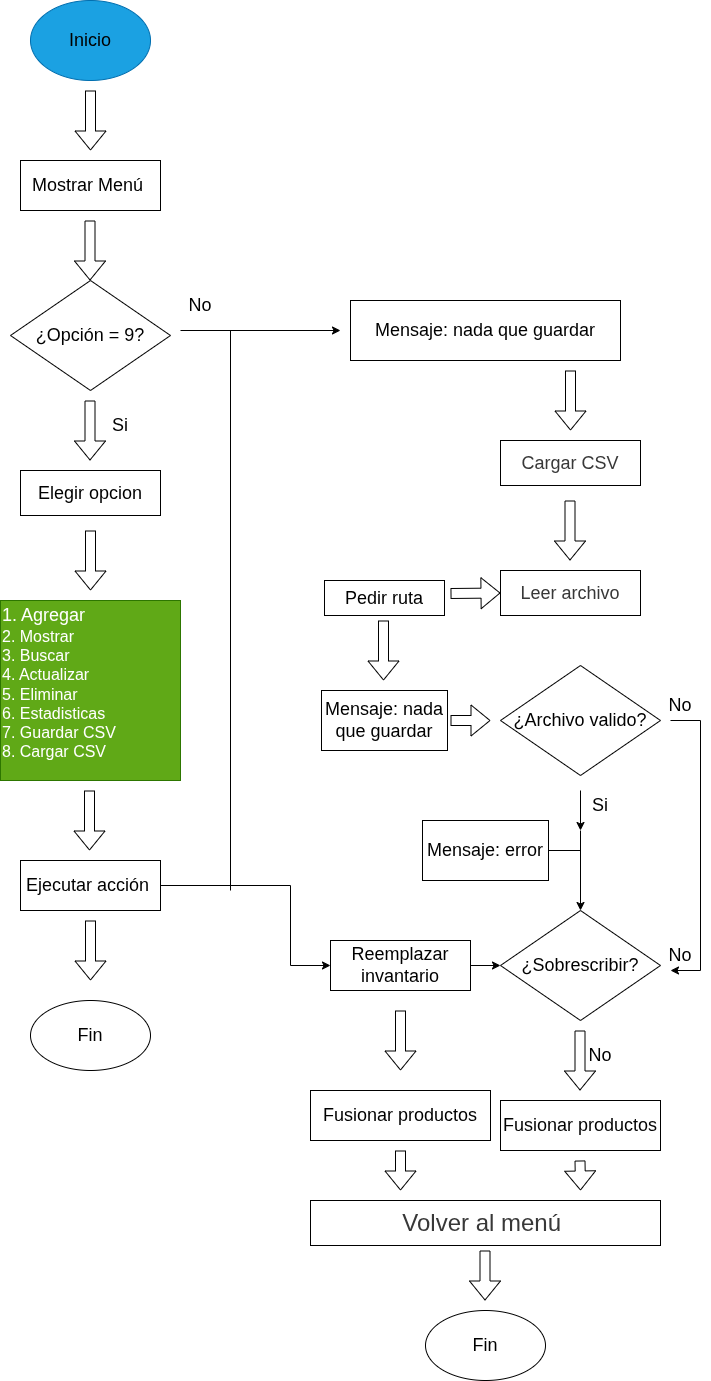

The diagram above was exported from draw.io. Its source (the exported page's mxGraphModel, read from the mxfile embedded in the PNG):
<mxGraphModel dx="1426" dy="793" grid="0" gridSize="10" guides="1" tooltips="1" connect="1" arrows="1" fold="1" page="1" pageScale="1" pageWidth="827" pageHeight="1169" background="light-dark(#FFFFFF,#F8F8F8)" math="0" shadow="0">
  <root>
    <mxCell id="0" />
    <mxCell id="1" parent="0" />
    <mxCell id="v284OFWvpgCYQEn9z_Fu-1" parent="1" style="ellipse;whiteSpace=wrap;html=1;fillColor=light-dark(#1BA1E2,#51AFE7);fontColor=#ffffff;strokeColor=light-dark(#006EAF,#081117);" value="&lt;font style=&quot;font-size: 18px; color: light-dark(rgb(0, 0, 0), rgb(56, 56, 56));&quot;&gt;Inicio&lt;/font&gt;" vertex="1">
      <mxGeometry height="80" width="120" x="60" y="50" as="geometry" />
    </mxCell>
    <mxCell id="v284OFWvpgCYQEn9z_Fu-2" edge="1" parent="1" style="shape=flexArrow;endArrow=classic;html=1;rounded=0;fillColor=light-dark(#FFFFFF,#3399FF);strokeColor=light-dark(#000000,#3399FF);" value="">
      <mxGeometry height="50" relative="1" width="50" as="geometry">
        <mxPoint x="120" y="140" as="sourcePoint" />
        <mxPoint x="120" y="200" as="targetPoint" />
      </mxGeometry>
    </mxCell>
    <mxCell id="v284OFWvpgCYQEn9z_Fu-3" parent="1" style="rounded=0;whiteSpace=wrap;html=1;fillColor=light-dark(#FFFFFF,#73B14C);strokeColor=light-dark(#000000,#000000);" value="&lt;font style=&quot;font-size: 18px; color: light-dark(rgb(0, 0, 0), rgb(56, 56, 56));&quot;&gt;Mostrar Menú&amp;nbsp;&lt;/font&gt;" vertex="1">
      <mxGeometry height="50" width="140" x="50" y="210" as="geometry" />
    </mxCell>
    <mxCell id="v284OFWvpgCYQEn9z_Fu-4" edge="1" parent="1" style="shape=flexArrow;endArrow=classic;html=1;rounded=0;strokeColor=light-dark(#000000,#3399FF);fillColor=light-dark(#FFFFFF,#3399FF);" value="">
      <mxGeometry height="50" relative="1" width="50" as="geometry">
        <mxPoint x="119.5" y="270" as="sourcePoint" />
        <mxPoint x="119.5" y="330" as="targetPoint" />
      </mxGeometry>
    </mxCell>
    <mxCell id="v284OFWvpgCYQEn9z_Fu-5" parent="1" style="rhombus;whiteSpace=wrap;html=1;fillColor=light-dark(#FFFFFF,#FFD966);strokeColor=light-dark(#000000,#2E2E2E);" value="&lt;font style=&quot;font-size: 18px; color: light-dark(rgb(0, 0, 0), rgb(0, 0, 0));&quot;&gt;¿Opción = 9?&lt;/font&gt;" vertex="1">
      <mxGeometry height="110" width="160" x="40" y="330" as="geometry" />
    </mxCell>
    <mxCell id="v284OFWvpgCYQEn9z_Fu-7" edge="1" parent="1" style="shape=flexArrow;endArrow=classic;html=1;rounded=0;strokeColor=light-dark(#000000,#3399FF);fillColor=light-dark(#FFFFFF,#3399FF);" value="">
      <mxGeometry height="50" relative="1" width="50" as="geometry">
        <mxPoint x="119.5" y="450" as="sourcePoint" />
        <mxPoint x="119.5" y="510" as="targetPoint" />
      </mxGeometry>
    </mxCell>
    <mxCell id="v284OFWvpgCYQEn9z_Fu-8" parent="1" style="text;html=1;whiteSpace=wrap;strokeColor=none;fillColor=none;align=center;verticalAlign=middle;rounded=0;" value="&lt;font style=&quot;font-size: 18px;&quot;&gt;Si&lt;/font&gt;" vertex="1">
      <mxGeometry height="30" width="60" x="120" y="460" as="geometry" />
    </mxCell>
    <mxCell id="v284OFWvpgCYQEn9z_Fu-9" parent="1" style="rounded=0;whiteSpace=wrap;html=1;fillColor=light-dark(#FFFFFF,#73B14C);strokeColor=light-dark(#000000,#333333);" value="&lt;font style=&quot;font-size: 18px; color: light-dark(rgb(0, 0, 0), rgb(56, 56, 56));&quot;&gt;Elegir opcion&lt;/font&gt;" vertex="1">
      <mxGeometry height="45" width="140" x="50" y="520" as="geometry" />
    </mxCell>
    <mxCell id="v284OFWvpgCYQEn9z_Fu-10" edge="1" parent="1" style="shape=flexArrow;endArrow=classic;html=1;rounded=0;strokeColor=light-dark(#000000,#3399FF);fillColor=light-dark(#FFFFFF,#3399FF);" value="">
      <mxGeometry height="50" relative="1" width="50" as="geometry">
        <mxPoint x="120" y="580" as="sourcePoint" />
        <mxPoint x="120" y="640" as="targetPoint" />
      </mxGeometry>
    </mxCell>
    <mxCell id="v284OFWvpgCYQEn9z_Fu-11" parent="1" style="whiteSpace=wrap;html=1;aspect=fixed;align=left;fillColor=light-dark(#60A917,#73B14C);fontColor=#ffffff;strokeColor=#2D7600;" value="&lt;font style=&quot;font-size: 18px;&quot;&gt;1. Agregar&lt;/font&gt;&lt;div&gt;&lt;font size=&quot;3&quot;&gt;2. Mostrar&lt;/font&gt;&lt;/div&gt;&lt;div&gt;&lt;font size=&quot;3&quot;&gt;3. Buscar&lt;/font&gt;&lt;/div&gt;&lt;div&gt;&lt;font size=&quot;3&quot;&gt;4. Actualizar&lt;/font&gt;&lt;/div&gt;&lt;div&gt;&lt;font size=&quot;3&quot;&gt;5. Eliminar&lt;/font&gt;&lt;/div&gt;&lt;div&gt;&lt;font size=&quot;3&quot;&gt;6. Estadisticas&lt;/font&gt;&lt;/div&gt;&lt;div&gt;&lt;font size=&quot;3&quot;&gt;7. Guardar CSV&lt;/font&gt;&lt;/div&gt;&lt;div&gt;&lt;font size=&quot;3&quot;&gt;8. Cargar CSV&lt;/font&gt;&lt;/div&gt;&lt;div&gt;&lt;br&gt;&lt;/div&gt;" vertex="1">
      <mxGeometry height="180" width="180" x="30" y="650" as="geometry" />
    </mxCell>
    <mxCell id="v284OFWvpgCYQEn9z_Fu-12" edge="1" parent="1" style="shape=flexArrow;endArrow=classic;html=1;rounded=0;strokeColor=light-dark(#000000,#3399FF);fillColor=light-dark(#FFFFFF,#3399FF);" value="">
      <mxGeometry height="50" relative="1" width="50" as="geometry">
        <mxPoint x="119" y="840" as="sourcePoint" />
        <mxPoint x="119" y="900" as="targetPoint" />
      </mxGeometry>
    </mxCell>
    <mxCell id="v284OFWvpgCYQEn9z_Fu-13" parent="1" style="rounded=0;whiteSpace=wrap;html=1;fillColor=light-dark(#FFFFFF,#73B14C);strokeColor=light-dark(#000000,#000000);" value="&lt;font style=&quot;color: light-dark(rgb(0, 0, 0), rgb(4, 4, 4)); font-size: 18px;&quot;&gt;Ejecutar acción&amp;nbsp;&lt;/font&gt;" vertex="1">
      <mxGeometry height="50" width="140" x="50" y="910" as="geometry" />
    </mxCell>
    <mxCell id="v284OFWvpgCYQEn9z_Fu-14" edge="1" parent="1" style="shape=flexArrow;endArrow=classic;html=1;rounded=0;strokeColor=light-dark(#000000,#3399FF);fillColor=light-dark(#FFFFFF,#3399FF);" value="">
      <mxGeometry height="50" relative="1" width="50" as="geometry">
        <mxPoint x="120" y="970" as="sourcePoint" />
        <mxPoint x="120" y="1030" as="targetPoint" />
      </mxGeometry>
    </mxCell>
    <mxCell id="v284OFWvpgCYQEn9z_Fu-15" parent="1" style="ellipse;whiteSpace=wrap;html=1;fillColor=light-dark(#FFFFFF,#51AFE7);strokeColor=light-dark(#000000,#242424);" value="&lt;font style=&quot;font-size: 18px; color: light-dark(rgb(0, 0, 0), rgb(13, 13, 13));&quot;&gt;Fin&lt;/font&gt;" vertex="1">
      <mxGeometry height="70" width="120" x="60" y="1050" as="geometry" />
    </mxCell>
    <mxCell id="v284OFWvpgCYQEn9z_Fu-16" edge="1" parent="1" style="endArrow=classic;html=1;rounded=0;strokeColor=light-dark(#000000,#3399FF);" value="">
      <mxGeometry height="50" relative="1" width="50" as="geometry">
        <mxPoint x="210" y="380" as="sourcePoint" />
        <mxPoint x="370" y="380" as="targetPoint" />
      </mxGeometry>
    </mxCell>
    <mxCell id="v284OFWvpgCYQEn9z_Fu-17" edge="1" parent="1" style="endArrow=none;html=1;rounded=0;strokeColor=light-dark(#000000,#3399FF);" value="">
      <mxGeometry height="50" relative="1" width="50" as="geometry">
        <mxPoint x="260" y="940" as="sourcePoint" />
        <mxPoint x="260" y="380" as="targetPoint" />
      </mxGeometry>
    </mxCell>
    <mxCell id="v284OFWvpgCYQEn9z_Fu-18" parent="1" style="text;html=1;whiteSpace=wrap;strokeColor=none;fillColor=none;align=center;verticalAlign=middle;rounded=0;" value="&lt;font style=&quot;font-size: 18px;&quot;&gt;No&lt;/font&gt;" vertex="1">
      <mxGeometry height="30" width="60" x="200" y="340" as="geometry" />
    </mxCell>
    <mxCell id="v284OFWvpgCYQEn9z_Fu-19" parent="1" style="rounded=0;whiteSpace=wrap;html=1;fillColor=light-dark(#FFFFFF,#FFD966);strokeColor=light-dark(#000000,#282828);" value="&lt;font style=&quot;font-size: 18px; color: light-dark(rgb(0, 0, 0), rgb(37, 37, 37));&quot;&gt;Mensaje: nada que guardar&lt;/font&gt;" vertex="1">
      <mxGeometry height="60" width="270" x="380" y="350" as="geometry" />
    </mxCell>
    <mxCell id="v284OFWvpgCYQEn9z_Fu-21" edge="1" parent="1" style="shape=flexArrow;endArrow=classic;html=1;rounded=0;strokeColor=light-dark(#000000,#3399FF);fillColor=light-dark(#FFFFFF,#3399FF);" value="">
      <mxGeometry height="50" relative="1" width="50" as="geometry">
        <mxPoint x="600" y="420" as="sourcePoint" />
        <mxPoint x="600" y="480" as="targetPoint" />
      </mxGeometry>
    </mxCell>
    <mxCell id="v284OFWvpgCYQEn9z_Fu-22" parent="1" style="rounded=0;whiteSpace=wrap;html=1;fillColor=light-dark(#FFFFFF,#73B14C);strokeColor=light-dark(#000000,#000000);" value="&lt;font style=&quot;color: light-dark(rgb(56, 56, 56), rgb(17, 17, 17));&quot;&gt;&lt;span style=&quot;font-size: 18px;&quot;&gt;Cargar CSV&lt;/span&gt;&lt;/font&gt;" vertex="1">
      <mxGeometry height="45" width="140" x="530" y="490" as="geometry" />
    </mxCell>
    <mxCell id="v284OFWvpgCYQEn9z_Fu-24" edge="1" parent="1" style="shape=flexArrow;endArrow=classic;html=1;rounded=0;strokeColor=light-dark(#000000,#3399FF);fillColor=light-dark(#FFFFFF,#3399FF);" value="">
      <mxGeometry height="50" relative="1" width="50" as="geometry">
        <mxPoint x="599.5" y="550" as="sourcePoint" />
        <mxPoint x="599.5" y="610" as="targetPoint" />
      </mxGeometry>
    </mxCell>
    <mxCell id="v284OFWvpgCYQEn9z_Fu-25" parent="1" style="rounded=0;whiteSpace=wrap;html=1;fillColor=light-dark(#FFFFFF,#73B14C);strokeColor=light-dark(#000000,#333333);" value="&lt;font style=&quot;color: light-dark(rgb(56, 56, 56), rgb(0, 0, 0));&quot;&gt;&lt;span style=&quot;font-size: 18px;&quot;&gt;Leer archivo&lt;/span&gt;&lt;/font&gt;" vertex="1">
      <mxGeometry height="45" width="140" x="530" y="620" as="geometry" />
    </mxCell>
    <mxCell id="v284OFWvpgCYQEn9z_Fu-26" parent="1" style="rounded=0;whiteSpace=wrap;html=1;fillColor=light-dark(#FFFFFF,#FFD966);strokeColor=light-dark(#000000,#000000);" value="&lt;font style=&quot;color: light-dark(rgb(0, 0, 0), rgb(0, 0, 0)); font-size: 18px;&quot;&gt;Pedir ruta&lt;/font&gt;" vertex="1">
      <mxGeometry height="35" width="120" x="354" y="630" as="geometry" />
    </mxCell>
    <mxCell id="v284OFWvpgCYQEn9z_Fu-27" edge="1" parent="1" style="shape=flexArrow;endArrow=classic;html=1;rounded=0;entryX=0;entryY=0.5;entryDx=0;entryDy=0;strokeColor=light-dark(#000000,#3399FF);fillColor=light-dark(#FFFFFF,#3399FF);" target="v284OFWvpgCYQEn9z_Fu-25" value="">
      <mxGeometry height="50" relative="1" width="50" as="geometry">
        <mxPoint x="480" y="643" as="sourcePoint" />
        <mxPoint x="490" y="720" as="targetPoint" />
      </mxGeometry>
    </mxCell>
    <mxCell id="v284OFWvpgCYQEn9z_Fu-28" edge="1" parent="1" style="shape=flexArrow;endArrow=classic;html=1;rounded=0;strokeColor=light-dark(#000000,#3399FF);fillColor=light-dark(#FFFFFF,#3399FF);" value="">
      <mxGeometry height="50" relative="1" width="50" as="geometry">
        <mxPoint x="413" y="670" as="sourcePoint" />
        <mxPoint x="413" y="730" as="targetPoint" />
      </mxGeometry>
    </mxCell>
    <mxCell id="v284OFWvpgCYQEn9z_Fu-29" parent="1" style="rounded=0;whiteSpace=wrap;html=1;fillColor=light-dark(#FFFFFF,#51AFE7);strokeColor=light-dark(#000000,#000000);" value="&lt;font style=&quot;color: light-dark(rgb(0, 0, 0), rgb(0, 0, 0)); font-size: 18px;&quot;&gt;Mensaje: nada que guardar&lt;/font&gt;" vertex="1">
      <mxGeometry height="60" width="126" x="351" y="740" as="geometry" />
    </mxCell>
    <mxCell id="v284OFWvpgCYQEn9z_Fu-31" edge="1" parent="1" style="shape=flexArrow;endArrow=classic;html=1;rounded=0;strokeColor=light-dark(#000000,#3399FF);fillColor=light-dark(#FFFFFF,#3399FF);" value="">
      <mxGeometry height="50" relative="1" width="50" as="geometry">
        <mxPoint x="480" y="770" as="sourcePoint" />
        <mxPoint x="520" y="770" as="targetPoint" />
      </mxGeometry>
    </mxCell>
    <mxCell id="v284OFWvpgCYQEn9z_Fu-33" parent="1" style="rhombus;whiteSpace=wrap;html=1;fillColor=light-dark(#FFFFFF,#FFD966);strokeColor=light-dark(#000000,#2E2E2E);" value="&lt;font style=&quot;color: light-dark(rgb(0, 0, 0), rgb(0, 0, 0));&quot;&gt;&lt;span style=&quot;font-size: 18px;&quot;&gt;¿Archivo valido?&lt;/span&gt;&lt;/font&gt;" vertex="1">
      <mxGeometry height="110" width="160" x="530" y="715" as="geometry" />
    </mxCell>
    <mxCell id="v284OFWvpgCYQEn9z_Fu-34" edge="1" parent="1" style="endArrow=classic;html=1;rounded=0;curved=0;strokeColor=light-dark(#000000,#3399FF);" value="">
      <mxGeometry height="50" relative="1" width="50" as="geometry">
        <Array as="points">
          <mxPoint x="730" y="770" />
          <mxPoint x="730" y="1020" />
        </Array>
        <mxPoint x="700" y="770" as="sourcePoint" />
        <mxPoint x="700" y="1020" as="targetPoint" />
      </mxGeometry>
    </mxCell>
    <mxCell id="v284OFWvpgCYQEn9z_Fu-35" parent="1" style="text;html=1;whiteSpace=wrap;strokeColor=none;fillColor=none;align=center;verticalAlign=middle;rounded=0;" value="&lt;font style=&quot;font-size: 18px;&quot;&gt;No&lt;/font&gt;" vertex="1">
      <mxGeometry height="30" width="60" x="680" y="740" as="geometry" />
    </mxCell>
    <mxCell id="v284OFWvpgCYQEn9z_Fu-36" parent="1" style="text;html=1;whiteSpace=wrap;strokeColor=none;fillColor=none;align=center;verticalAlign=middle;rounded=0;" value="&lt;font style=&quot;font-size: 18px;&quot;&gt;No&lt;/font&gt;" vertex="1">
      <mxGeometry height="30" width="60" x="680" y="990" as="geometry" />
    </mxCell>
    <mxCell id="v284OFWvpgCYQEn9z_Fu-37" edge="1" parent="1" style="endArrow=classic;html=1;rounded=0;strokeColor=light-dark(#000000,#3399FF);" value="">
      <mxGeometry height="50" relative="1" width="50" as="geometry">
        <mxPoint x="610" y="840" as="sourcePoint" />
        <mxPoint x="610" y="880" as="targetPoint" />
      </mxGeometry>
    </mxCell>
    <mxCell id="v284OFWvpgCYQEn9z_Fu-38" parent="1" style="rounded=0;whiteSpace=wrap;html=1;fillColor=light-dark(#FFFFFF,#51AFE7);strokeColor=light-dark(#000000,#000000);" value="&lt;font style=&quot;color: light-dark(rgb(0, 0, 0), rgb(0, 0, 0));&quot;&gt;&lt;span style=&quot;font-size: 18px;&quot;&gt;Mensaje: error&lt;/span&gt;&lt;/font&gt;" vertex="1">
      <mxGeometry height="60" width="126" x="452" y="870" as="geometry" />
    </mxCell>
    <mxCell id="v284OFWvpgCYQEn9z_Fu-40" parent="1" style="text;html=1;whiteSpace=wrap;strokeColor=none;fillColor=none;align=center;verticalAlign=middle;rounded=0;" value="&lt;font style=&quot;font-size: 18px;&quot;&gt;Si&lt;/font&gt;" vertex="1">
      <mxGeometry height="30" width="60" x="600" y="840" as="geometry" />
    </mxCell>
    <mxCell id="v284OFWvpgCYQEn9z_Fu-41" edge="1" parent="1" style="endArrow=classic;html=1;rounded=0;strokeColor=light-dark(#000000,#3399FF);" value="">
      <mxGeometry height="50" relative="1" width="50" as="geometry">
        <mxPoint x="610" y="880" as="sourcePoint" />
        <mxPoint x="610" y="960" as="targetPoint" />
      </mxGeometry>
    </mxCell>
    <mxCell id="v284OFWvpgCYQEn9z_Fu-42" edge="1" parent="1" source="v284OFWvpgCYQEn9z_Fu-38" style="endArrow=none;html=1;rounded=0;strokeColor=light-dark(#000000,#3399FF);" value="">
      <mxGeometry height="50" relative="1" width="50" as="geometry">
        <mxPoint x="578" y="950" as="sourcePoint" />
        <mxPoint x="610" y="900" as="targetPoint" />
      </mxGeometry>
    </mxCell>
    <mxCell id="v284OFWvpgCYQEn9z_Fu-43" parent="1" style="rhombus;whiteSpace=wrap;html=1;fillColor=light-dark(#FFFFFF,#FFD966);strokeColor=light-dark(#000000,#2E2E2E);" value="&lt;font style=&quot;color: light-dark(rgb(0, 0, 0), rgb(0, 0, 0));&quot;&gt;&lt;span style=&quot;font-size: 18px;&quot;&gt;¿Sobrescribir?&lt;/span&gt;&lt;/font&gt;" vertex="1">
      <mxGeometry height="110" width="160" x="530" y="960" as="geometry" />
    </mxCell>
    <mxCell id="v284OFWvpgCYQEn9z_Fu-47" parent="1" style="rounded=0;whiteSpace=wrap;html=1;fillColor=light-dark(#FFFFFF,#73B14C);strokeColor=light-dark(#000000,#000000);" value="&lt;font style=&quot;color: light-dark(rgb(0, 0, 0), rgb(0, 0, 0));&quot;&gt;&lt;span style=&quot;font-size: 18px;&quot;&gt;Reemplazar&lt;/span&gt;&lt;/font&gt;&lt;div&gt;&lt;font style=&quot;color: light-dark(rgb(0, 0, 0), rgb(0, 0, 0));&quot;&gt;&lt;span style=&quot;font-size: 18px;&quot;&gt;invantario&lt;/span&gt;&lt;/font&gt;&lt;/div&gt;" vertex="1">
      <mxGeometry height="50" width="140" x="360" y="990" as="geometry" />
    </mxCell>
    <mxCell id="v284OFWvpgCYQEn9z_Fu-49" edge="1" parent="1" source="v284OFWvpgCYQEn9z_Fu-13" style="endArrow=classic;html=1;rounded=0;exitX=1;exitY=0.5;exitDx=0;exitDy=0;entryX=0;entryY=0.5;entryDx=0;entryDy=0;strokeColor=light-dark(#000000,#3399FF);" target="v284OFWvpgCYQEn9z_Fu-47" value="">
      <mxGeometry height="50" relative="1" width="50" as="geometry">
        <Array as="points">
          <mxPoint x="320" y="935" />
          <mxPoint x="320" y="1015" />
        </Array>
        <mxPoint x="200" y="970" as="sourcePoint" />
        <mxPoint x="320" y="935" as="targetPoint" />
      </mxGeometry>
    </mxCell>
    <mxCell id="v284OFWvpgCYQEn9z_Fu-50" edge="1" parent="1" source="v284OFWvpgCYQEn9z_Fu-47" style="endArrow=classic;html=1;rounded=0;entryX=0;entryY=0.5;entryDx=0;entryDy=0;exitX=1;exitY=0.5;exitDx=0;exitDy=0;strokeColor=light-dark(#000000,#3399FF);" target="v284OFWvpgCYQEn9z_Fu-43" value="">
      <mxGeometry height="50" relative="1" width="50" as="geometry">
        <mxPoint x="490" y="1030" as="sourcePoint" />
        <mxPoint x="540" y="980" as="targetPoint" />
      </mxGeometry>
    </mxCell>
    <mxCell id="v284OFWvpgCYQEn9z_Fu-53" edge="1" parent="1" style="shape=flexArrow;endArrow=classic;html=1;rounded=0;strokeColor=light-dark(#000000,#3399FF);fillColor=light-dark(#FFFFFF,#3399FF);" value="">
      <mxGeometry height="50" relative="1" width="50" as="geometry">
        <mxPoint x="609.5" y="1080" as="sourcePoint" />
        <mxPoint x="609.5" y="1140" as="targetPoint" />
      </mxGeometry>
    </mxCell>
    <mxCell id="v284OFWvpgCYQEn9z_Fu-54" parent="1" style="rounded=0;whiteSpace=wrap;html=1;fillColor=light-dark(#FFFFFF,#73B14C);strokeColor=light-dark(#000000,#000000);" value="&lt;font style=&quot;color: light-dark(rgb(4, 4, 4), rgb(0, 0, 0));&quot;&gt;&lt;span style=&quot;font-size: 18px;&quot;&gt;Fusionar productos&lt;/span&gt;&lt;/font&gt;" vertex="1">
      <mxGeometry height="50" width="160" x="530" y="1150" as="geometry" />
    </mxCell>
    <mxCell id="v284OFWvpgCYQEn9z_Fu-55" parent="1" style="text;html=1;whiteSpace=wrap;strokeColor=none;fillColor=none;align=center;verticalAlign=middle;rounded=0;" value="&lt;font style=&quot;font-size: 18px;&quot;&gt;No&lt;/font&gt;" vertex="1">
      <mxGeometry height="30" width="60" x="600" y="1090" as="geometry" />
    </mxCell>
    <mxCell id="v284OFWvpgCYQEn9z_Fu-57" edge="1" parent="1" style="shape=flexArrow;endArrow=classic;html=1;rounded=0;strokeColor=light-dark(#000000,#3399FF);fillColor=light-dark(#FFFFFF,#3399FF);" value="">
      <mxGeometry height="50" relative="1" width="50" as="geometry">
        <mxPoint x="430" y="1060" as="sourcePoint" />
        <mxPoint x="430" y="1120" as="targetPoint" />
      </mxGeometry>
    </mxCell>
    <mxCell id="v284OFWvpgCYQEn9z_Fu-58" parent="1" style="rounded=0;whiteSpace=wrap;html=1;fillColor=light-dark(#FFFFFF,#73B14C);strokeColor=light-dark(#000000,#000000);" value="&lt;font style=&quot;font-size: 18px; color: light-dark(rgb(0, 0, 0), rgb(0, 0, 0));&quot;&gt;Fusionar productos&lt;/font&gt;" vertex="1">
      <mxGeometry height="50" width="180" x="340" y="1140" as="geometry" />
    </mxCell>
    <mxCell id="v284OFWvpgCYQEn9z_Fu-59" parent="1" style="rounded=0;whiteSpace=wrap;html=1;fillColor=light-dark(#FFFFFF,#73B14C);strokeColor=light-dark(#000000,#333333);" value="&lt;font color=&quot;#383838&quot; style=&quot;font-size: 24px;&quot;&gt;Volver al menú&amp;nbsp;&lt;/font&gt;" vertex="1">
      <mxGeometry height="45" width="350" x="340" y="1250" as="geometry" />
    </mxCell>
    <mxCell id="v284OFWvpgCYQEn9z_Fu-60" edge="1" parent="1" style="shape=flexArrow;endArrow=classic;html=1;rounded=0;strokeColor=light-dark(#000000,#3399FF);fillColor=light-dark(#FFFFFF,#3399FF);" value="">
      <mxGeometry height="50" relative="1" width="50" as="geometry">
        <mxPoint x="430" y="1200" as="sourcePoint" />
        <mxPoint x="430" y="1240" as="targetPoint" />
      </mxGeometry>
    </mxCell>
    <mxCell id="v284OFWvpgCYQEn9z_Fu-61" edge="1" parent="1" style="shape=flexArrow;endArrow=classic;html=1;rounded=0;strokeColor=light-dark(#000000,#3399FF);fillColor=light-dark(#FFFFFF,#3399FF);" value="">
      <mxGeometry height="50" relative="1" width="50" as="geometry">
        <mxPoint x="609.5" y="1210" as="sourcePoint" />
        <mxPoint x="610" y="1240" as="targetPoint" />
      </mxGeometry>
    </mxCell>
    <mxCell id="v284OFWvpgCYQEn9z_Fu-62" edge="1" parent="1" style="shape=flexArrow;endArrow=classic;html=1;rounded=0;strokeColor=light-dark(#000000,#3399FF);fillColor=light-dark(#FFFFFF,#3399FF);" value="">
      <mxGeometry height="50" relative="1" width="50" as="geometry">
        <mxPoint x="514.5" y="1300" as="sourcePoint" />
        <mxPoint x="514.5" y="1350" as="targetPoint" />
      </mxGeometry>
    </mxCell>
    <mxCell id="v284OFWvpgCYQEn9z_Fu-63" parent="1" style="ellipse;whiteSpace=wrap;html=1;fillColor=light-dark(#FFFFFF,#51AFE7);strokeColor=light-dark(#000000,#242424);" value="&lt;font style=&quot;font-size: 18px; color: light-dark(rgb(0, 0, 0), rgb(13, 13, 13));&quot;&gt;Fin&lt;/font&gt;" vertex="1">
      <mxGeometry height="70" width="120" x="455" y="1360" as="geometry" />
    </mxCell>
  </root>
</mxGraphModel>